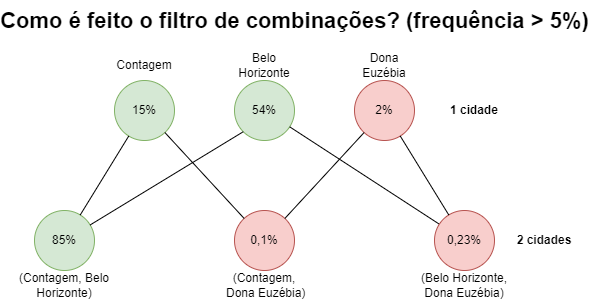

The diagram above was exported from draw.io. Its source (the exported page's mxGraphModel, read from the mxfile embedded in the PNG):
<mxGraphModel dx="981" dy="548" grid="1" gridSize="10" guides="1" tooltips="1" connect="1" arrows="1" fold="1" page="1" pageScale="1" pageWidth="827" pageHeight="1169" math="0" shadow="0">
  <root>
    <mxCell id="0" />
    <mxCell id="1" parent="0" />
    <mxCell id="9ZOidDfth0Kqru0i-5iC-1" value="" style="ellipse;whiteSpace=wrap;html=1;fillColor=#d5e8d4;strokeColor=#82b366;" vertex="1" parent="1">
      <mxGeometry x="229" y="210" width="60" height="60" as="geometry" />
    </mxCell>
    <mxCell id="9ZOidDfth0Kqru0i-5iC-2" value="" style="ellipse;whiteSpace=wrap;html=1;fillColor=#d5e8d4;strokeColor=#82b366;" vertex="1" parent="1">
      <mxGeometry x="349" y="210" width="60" height="60" as="geometry" />
    </mxCell>
    <mxCell id="9ZOidDfth0Kqru0i-5iC-3" value="" style="ellipse;whiteSpace=wrap;html=1;fillColor=#f8cecc;strokeColor=#b85450;" vertex="1" parent="1">
      <mxGeometry x="469" y="210" width="60" height="60" as="geometry" />
    </mxCell>
    <mxCell id="9ZOidDfth0Kqru0i-5iC-6" value="Contagem" style="text;html=1;strokeColor=none;fillColor=none;align=center;verticalAlign=middle;whiteSpace=wrap;rounded=0;" vertex="1" parent="1">
      <mxGeometry x="229" y="180" width="60" height="30" as="geometry" />
    </mxCell>
    <mxCell id="9ZOidDfth0Kqru0i-5iC-7" value="Belo Horizonte" style="text;html=1;strokeColor=none;fillColor=none;align=center;verticalAlign=middle;whiteSpace=wrap;rounded=0;" vertex="1" parent="1">
      <mxGeometry x="349" y="180" width="60" height="30" as="geometry" />
    </mxCell>
    <mxCell id="9ZOidDfth0Kqru0i-5iC-8" value="Dona Euzébia" style="text;html=1;strokeColor=none;fillColor=none;align=center;verticalAlign=middle;whiteSpace=wrap;rounded=0;" vertex="1" parent="1">
      <mxGeometry x="469" y="180" width="60" height="30" as="geometry" />
    </mxCell>
    <mxCell id="9ZOidDfth0Kqru0i-5iC-10" value="54%" style="text;html=1;strokeColor=none;fillColor=none;align=center;verticalAlign=middle;whiteSpace=wrap;rounded=0;" vertex="1" parent="1">
      <mxGeometry x="349" y="225" width="60" height="30" as="geometry" />
    </mxCell>
    <mxCell id="9ZOidDfth0Kqru0i-5iC-11" value="15%" style="text;html=1;strokeColor=none;fillColor=none;align=center;verticalAlign=middle;whiteSpace=wrap;rounded=0;" vertex="1" parent="1">
      <mxGeometry x="229" y="225" width="60" height="30" as="geometry" />
    </mxCell>
    <mxCell id="9ZOidDfth0Kqru0i-5iC-12" value="2%" style="text;html=1;strokeColor=none;fillColor=none;align=center;verticalAlign=middle;whiteSpace=wrap;rounded=0;" vertex="1" parent="1">
      <mxGeometry x="469" y="225" width="60" height="30" as="geometry" />
    </mxCell>
    <mxCell id="9ZOidDfth0Kqru0i-5iC-14" value="" style="ellipse;whiteSpace=wrap;html=1;fillColor=#d5e8d4;strokeColor=#82b366;" vertex="1" parent="1">
      <mxGeometry x="149" y="340" width="60" height="60" as="geometry" />
    </mxCell>
    <mxCell id="9ZOidDfth0Kqru0i-5iC-15" value="" style="ellipse;whiteSpace=wrap;html=1;fillColor=#f8cecc;strokeColor=#b85450;" vertex="1" parent="1">
      <mxGeometry x="349" y="340" width="60" height="60" as="geometry" />
    </mxCell>
    <mxCell id="9ZOidDfth0Kqru0i-5iC-17" value="" style="endArrow=none;html=1;rounded=0;" edge="1" parent="1" source="9ZOidDfth0Kqru0i-5iC-14" target="9ZOidDfth0Kqru0i-5iC-1">
      <mxGeometry width="50" height="50" relative="1" as="geometry">
        <mxPoint x="199" y="320" as="sourcePoint" />
        <mxPoint x="249" y="270" as="targetPoint" />
      </mxGeometry>
    </mxCell>
    <mxCell id="9ZOidDfth0Kqru0i-5iC-18" value="" style="endArrow=none;html=1;rounded=0;entryX=0;entryY=1;entryDx=0;entryDy=0;" edge="1" parent="1" source="9ZOidDfth0Kqru0i-5iC-14" target="9ZOidDfth0Kqru0i-5iC-2">
      <mxGeometry width="50" height="50" relative="1" as="geometry">
        <mxPoint x="309" y="320" as="sourcePoint" />
        <mxPoint x="359" y="270" as="targetPoint" />
      </mxGeometry>
    </mxCell>
    <mxCell id="9ZOidDfth0Kqru0i-5iC-21" value="" style="endArrow=none;html=1;rounded=0;" edge="1" parent="1" source="9ZOidDfth0Kqru0i-5iC-15" target="9ZOidDfth0Kqru0i-5iC-3">
      <mxGeometry width="50" height="50" relative="1" as="geometry">
        <mxPoint x="419" y="320" as="sourcePoint" />
        <mxPoint x="469" y="270" as="targetPoint" />
      </mxGeometry>
    </mxCell>
    <mxCell id="9ZOidDfth0Kqru0i-5iC-22" value="" style="endArrow=none;html=1;rounded=0;" edge="1" parent="1" source="9ZOidDfth0Kqru0i-5iC-15" target="9ZOidDfth0Kqru0i-5iC-1">
      <mxGeometry width="50" height="50" relative="1" as="geometry">
        <mxPoint x="239" y="340" as="sourcePoint" />
        <mxPoint x="289" y="290" as="targetPoint" />
      </mxGeometry>
    </mxCell>
    <mxCell id="9ZOidDfth0Kqru0i-5iC-24" value="" style="endArrow=none;html=1;rounded=0;" edge="1" parent="1" source="9ZOidDfth0Kqru0i-5iC-25" target="9ZOidDfth0Kqru0i-5iC-2">
      <mxGeometry width="50" height="50" relative="1" as="geometry">
        <mxPoint x="339" y="400" as="sourcePoint" />
        <mxPoint x="469" y="360" as="targetPoint" />
      </mxGeometry>
    </mxCell>
    <mxCell id="9ZOidDfth0Kqru0i-5iC-25" value="" style="ellipse;whiteSpace=wrap;html=1;fillColor=#f8cecc;strokeColor=#b85450;" vertex="1" parent="1">
      <mxGeometry x="549" y="340" width="60" height="60" as="geometry" />
    </mxCell>
    <mxCell id="9ZOidDfth0Kqru0i-5iC-26" value="" style="endArrow=none;html=1;rounded=0;" edge="1" parent="1" source="9ZOidDfth0Kqru0i-5iC-25" target="9ZOidDfth0Kqru0i-5iC-3">
      <mxGeometry width="50" height="50" relative="1" as="geometry">
        <mxPoint x="419" y="410" as="sourcePoint" />
        <mxPoint x="469" y="360" as="targetPoint" />
      </mxGeometry>
    </mxCell>
    <mxCell id="9ZOidDfth0Kqru0i-5iC-27" value="(Contagem, Belo Horizonte)" style="text;html=1;strokeColor=none;fillColor=none;align=center;verticalAlign=middle;whiteSpace=wrap;rounded=0;" vertex="1" parent="1">
      <mxGeometry x="129" y="400" width="100" height="30" as="geometry" />
    </mxCell>
    <mxCell id="9ZOidDfth0Kqru0i-5iC-28" value="(Contagem,&lt;br&gt;&amp;nbsp;Dona Euzébia)" style="text;html=1;strokeColor=none;fillColor=none;align=center;verticalAlign=middle;whiteSpace=wrap;rounded=0;" vertex="1" parent="1">
      <mxGeometry x="329" y="400" width="100" height="30" as="geometry" />
    </mxCell>
    <mxCell id="9ZOidDfth0Kqru0i-5iC-29" value="(Belo Horizonte, Dona Euzébia)" style="text;html=1;strokeColor=none;fillColor=none;align=center;verticalAlign=middle;whiteSpace=wrap;rounded=0;" vertex="1" parent="1">
      <mxGeometry x="529" y="400" width="100" height="30" as="geometry" />
    </mxCell>
    <mxCell id="9ZOidDfth0Kqru0i-5iC-30" value="&lt;b&gt;1 cidade&lt;/b&gt;" style="text;html=1;strokeColor=none;fillColor=none;align=center;verticalAlign=middle;whiteSpace=wrap;rounded=0;" vertex="1" parent="1">
      <mxGeometry x="549" y="225" width="80" height="30" as="geometry" />
    </mxCell>
    <mxCell id="9ZOidDfth0Kqru0i-5iC-31" value="&lt;b&gt;2 cidades&lt;/b&gt;" style="text;html=1;strokeColor=none;fillColor=none;align=center;verticalAlign=middle;whiteSpace=wrap;rounded=0;" vertex="1" parent="1">
      <mxGeometry x="619" y="355" width="80" height="30" as="geometry" />
    </mxCell>
    <mxCell id="9ZOidDfth0Kqru0i-5iC-32" value="85%" style="text;html=1;strokeColor=none;fillColor=none;align=center;verticalAlign=middle;whiteSpace=wrap;rounded=0;" vertex="1" parent="1">
      <mxGeometry x="149" y="355" width="60" height="30" as="geometry" />
    </mxCell>
    <mxCell id="9ZOidDfth0Kqru0i-5iC-33" value="0,1%" style="text;html=1;strokeColor=none;fillColor=none;align=center;verticalAlign=middle;whiteSpace=wrap;rounded=0;" vertex="1" parent="1">
      <mxGeometry x="349" y="355" width="60" height="30" as="geometry" />
    </mxCell>
    <mxCell id="9ZOidDfth0Kqru0i-5iC-34" value="0,23%" style="text;html=1;strokeColor=none;fillColor=none;align=center;verticalAlign=middle;whiteSpace=wrap;rounded=0;" vertex="1" parent="1">
      <mxGeometry x="549" y="355" width="60" height="30" as="geometry" />
    </mxCell>
    <mxCell id="9ZOidDfth0Kqru0i-5iC-35" value="&lt;font style=&quot;font-size: 22px&quot;&gt;Como é feito o filtro de combinações? (frequência &amp;gt; 5%)&lt;/font&gt;" style="text;strokeColor=none;fillColor=none;html=1;fontSize=24;fontStyle=1;verticalAlign=middle;align=center;" vertex="1" parent="1">
      <mxGeometry x="149" y="130" width="520" height="40" as="geometry" />
    </mxCell>
  </root>
</mxGraphModel>